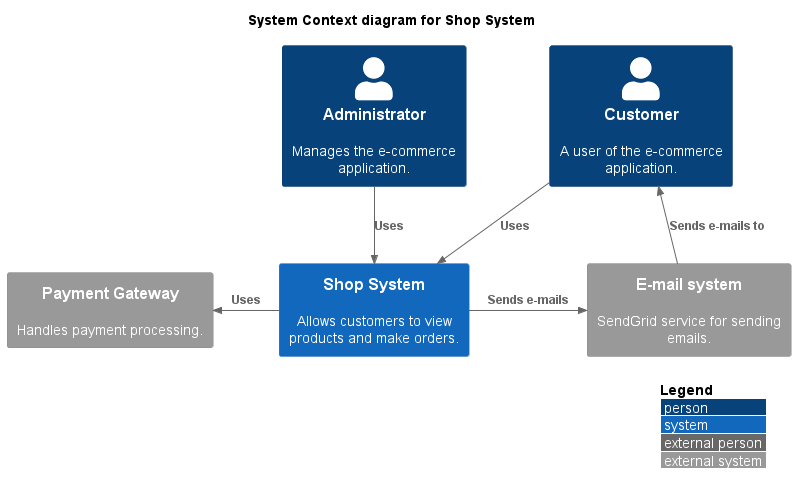

The diagram above was rendered by PlantUML. Its source (embedded in the PNG):
@startuml
!include https://raw.githubusercontent.com/plantuml-stdlib/C4-PlantUML/master/C4_Context.puml

LAYOUT_WITH_LEGEND()

title System Context diagram for Shop System

Person(customer, "Customer", "A user of the e-commerce application.")
Person(administartor, "Administrator", "Manages the e-commerce application.")
System(shop, "Shop System", "Allows customers to view products and make orders.")

System_Ext(mail_system, "E-mail system", "SendGrid service for sending emails.")
System_Ext(payment, "Payment Gateway", "Handles payment processing.")

Rel(customer, shop, "Uses")
Rel(administartor, shop, "Uses")
Rel_Back(customer, mail_system, "Sends e-mails to")
Rel_R(shop, mail_system, "Sends e-mails")
Rel_L(shop, payment, "Uses")

@enduml